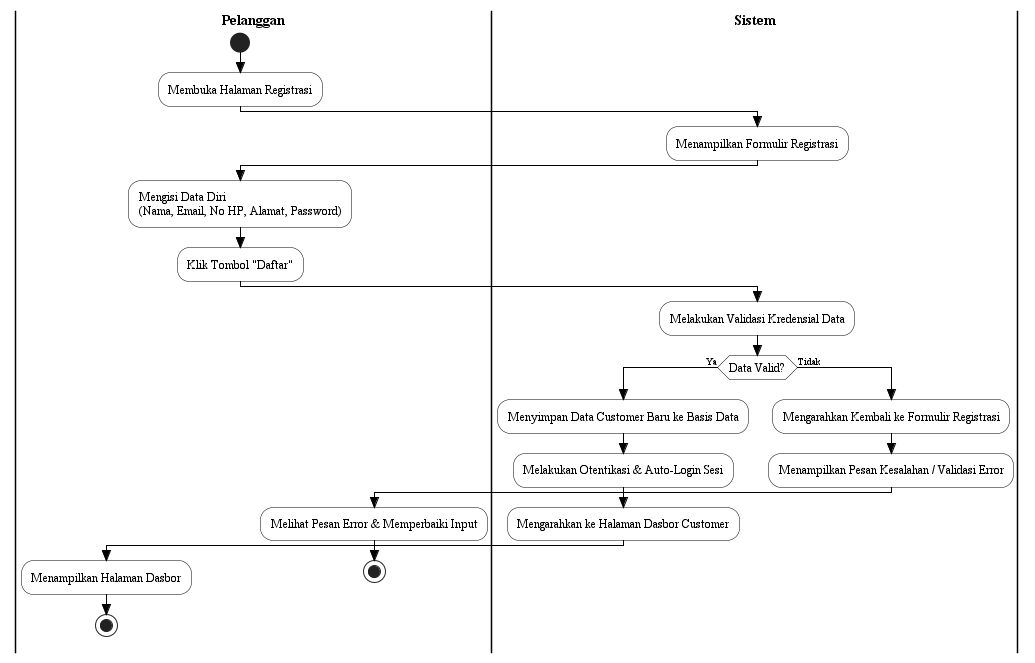

The diagram above was rendered by PlantUML. Its source (embedded in the PNG):
@startuml act_01_Registrasi_Akun
skinparam Style strictuml
skinparam ActivityFontName Times New Roman
skinparam ActivityFontSize 12
skinparam ActivityBorderColor Black
skinparam ActivityBackgroundColor White
skinparam ArrowColor Black
skinparam ArrowFontName Times New Roman
skinparam ArrowFontSize 10
skinparam SwimlaneBorderColor Black
skinparam SwimlaneTitleFontName Times New Roman
skinparam SwimlaneTitleFontSize 14
skinparam SwimlaneTitleFontStyle bold

|Pelanggan|
start
:Membuka Halaman Registrasi;

|Sistem|
:Menampilkan Formulir Registrasi;

|Pelanggan|
:Mengisi Data Diri\n(Nama, Email, No HP, Alamat, Password);
:Klik Tombol "Daftar";

|Sistem|
:Melakukan Validasi Kredensial Data;
if (Data Valid?) then (Ya)
  :Menyimpan Data Customer Baru ke Basis Data;
  :Melakukan Otentikasi & Auto-Login Sesi;
  :Mengarahkan ke Halaman Dasbor Customer;
  |Pelanggan|
  :Menampilkan Halaman Dasbor;
  stop
else (Tidak)
  |Sistem|
  :Mengarahkan Kembali ke Formulir Registrasi;
  :Menampilkan Pesan Kesalahan / Validasi Error;
  |Pelanggan|
  :Melihat Pesan Error & Memperbaiki Input;
  stop
endif
@enduml